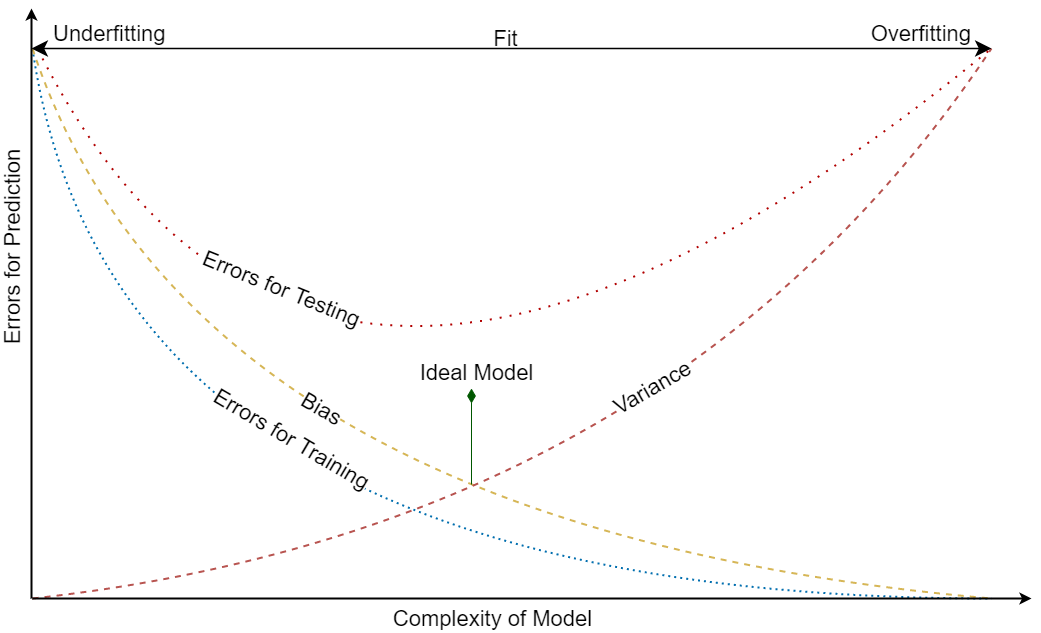

The diagram above was exported from draw.io. Its source (the exported page's mxGraphModel, read from the mxfile embedded in the PNG):
<mxGraphModel dx="2014" dy="1108" grid="1" gridSize="10" guides="1" tooltips="1" connect="1" arrows="1" fold="1" page="1" pageScale="1" pageWidth="1169" pageHeight="827" math="0" shadow="0">
  <root>
    <mxCell id="0" />
    <mxCell id="1" parent="0" />
    <mxCell id="elcBWUR2KeZ3RY8W1XJq-10" value="" style="endArrow=none;html=1;curved=1;endFill=0;dashed=1;dashPattern=1 2;fillColor=#1ba1e2;strokeColor=#006EAF;strokeWidth=2;endSize=12;startSize=12;" parent="1" edge="1">
      <mxGeometry relative="1" as="geometry">
        <mxPoint x="41" y="240" as="sourcePoint" />
        <mxPoint x="1000" y="790" as="targetPoint" />
        <Array as="points">
          <mxPoint x="120" y="790" />
        </Array>
      </mxGeometry>
    </mxCell>
    <mxCell id="elcBWUR2KeZ3RY8W1XJq-11" value="Errors for Training" style="edgeLabel;resizable=0;html=1;align=center;verticalAlign=middle;rotation=30.5;fontSize=22;" parent="elcBWUR2KeZ3RY8W1XJq-10" connectable="0" vertex="1">
      <mxGeometry relative="1" as="geometry">
        <mxPoint x="17" y="-160" as="offset" />
      </mxGeometry>
    </mxCell>
    <mxCell id="elcBWUR2KeZ3RY8W1XJq-18" value="" style="endArrow=none;html=1;shadow=0;dashed=1;sketch=0;startSize=12;endSize=12;endFill=0;fillColor=#fff2cc;strokeColor=#d6b656;strokeWidth=2;curved=1;" parent="1" edge="1">
      <mxGeometry relative="1" as="geometry">
        <mxPoint x="41" y="240" as="sourcePoint" />
        <mxPoint x="1000" y="790" as="targetPoint" />
        <Array as="points">
          <mxPoint x="200" y="720" />
        </Array>
      </mxGeometry>
    </mxCell>
    <mxCell id="elcBWUR2KeZ3RY8W1XJq-19" value="Bias" style="edgeLabel;resizable=0;html=1;align=center;verticalAlign=middle;rotation=30;fontSize=22;" parent="elcBWUR2KeZ3RY8W1XJq-18" connectable="0" vertex="1">
      <mxGeometry relative="1" as="geometry">
        <mxPoint x="-18" y="-133" as="offset" />
      </mxGeometry>
    </mxCell>
    <mxCell id="elcBWUR2KeZ3RY8W1XJq-22" value="" style="endArrow=none;html=1;shadow=0;dashed=1;sketch=0;startSize=12;endSize=12;endFill=0;fillColor=#f8cecc;strokeColor=#b85450;strokeWidth=2;curved=1;" parent="1" edge="1">
      <mxGeometry relative="1" as="geometry">
        <mxPoint x="41" y="790" as="sourcePoint" />
        <mxPoint x="1000" y="240" as="targetPoint" />
        <Array as="points">
          <mxPoint x="680" y="720" />
        </Array>
      </mxGeometry>
    </mxCell>
    <mxCell id="elcBWUR2KeZ3RY8W1XJq-23" value="Variance" style="edgeLabel;resizable=0;html=1;align=center;verticalAlign=middle;rotation=-30;fontSize=22;" parent="elcBWUR2KeZ3RY8W1XJq-22" connectable="0" vertex="1">
      <mxGeometry relative="1" as="geometry">
        <mxPoint x="13" y="-144" as="offset" />
      </mxGeometry>
    </mxCell>
    <mxCell id="elcBWUR2KeZ3RY8W1XJq-24" value="Errors for Prediction" style="edgeLabel;resizable=0;html=1;align=center;verticalAlign=middle;rotation=-90;fontSize=22;" parent="1" connectable="0" vertex="1">
      <mxGeometry x="21.004026887611246" y="440.0038758402379" as="geometry" />
    </mxCell>
    <mxCell id="elcBWUR2KeZ3RY8W1XJq-25" value="" style="endArrow=classic;html=1;shadow=0;sketch=0;startSize=12;endSize=12;strokeWidth=1.5;curved=1;startArrow=classic;startFill=1;" parent="1" edge="1">
      <mxGeometry relative="1" as="geometry">
        <mxPoint x="40" y="240" as="sourcePoint" />
        <mxPoint x="1000" y="240" as="targetPoint" />
      </mxGeometry>
    </mxCell>
    <mxCell id="elcBWUR2KeZ3RY8W1XJq-26" value="Fit" style="edgeLabel;resizable=0;html=1;align=center;verticalAlign=middle;fontSize=22;labelBackgroundColor=none;" parent="elcBWUR2KeZ3RY8W1XJq-25" connectable="0" vertex="1">
      <mxGeometry relative="1" as="geometry">
        <mxPoint x="-7" y="-10" as="offset" />
      </mxGeometry>
    </mxCell>
    <mxCell id="elcBWUR2KeZ3RY8W1XJq-27" value="Underfitting" style="edgeLabel;resizable=0;html=1;align=left;verticalAlign=bottom;fontSize=22;" parent="elcBWUR2KeZ3RY8W1XJq-25" connectable="0" vertex="1">
      <mxGeometry x="-1" relative="1" as="geometry">
        <mxPoint x="20" as="offset" />
      </mxGeometry>
    </mxCell>
    <mxCell id="elcBWUR2KeZ3RY8W1XJq-28" value="Overfitting" style="edgeLabel;resizable=0;html=1;align=right;verticalAlign=bottom;fontSize=22;" parent="elcBWUR2KeZ3RY8W1XJq-25" connectable="0" vertex="1">
      <mxGeometry x="1" relative="1" as="geometry">
        <mxPoint x="-20" as="offset" />
      </mxGeometry>
    </mxCell>
    <mxCell id="elcBWUR2KeZ3RY8W1XJq-32" value="" style="endArrow=none;html=1;curved=1;endFill=0;dashed=1;dashPattern=1 4;fillColor=#e51400;strokeColor=#B20000;strokeWidth=2;endSize=12;startSize=12;" parent="1" edge="1">
      <mxGeometry relative="1" as="geometry">
        <mxPoint x="51" y="250" as="sourcePoint" />
        <mxPoint x="1000" y="240" as="targetPoint" />
        <Array as="points">
          <mxPoint x="330" y="790" />
        </Array>
      </mxGeometry>
    </mxCell>
    <mxCell id="elcBWUR2KeZ3RY8W1XJq-33" value="Errors for Testing" style="edgeLabel;resizable=0;html=1;align=center;verticalAlign=middle;rotation=22.1;fontSize=22;" parent="elcBWUR2KeZ3RY8W1XJq-32" connectable="0" vertex="1">
      <mxGeometry relative="1" as="geometry">
        <mxPoint x="-140" y="-228" as="offset" />
      </mxGeometry>
    </mxCell>
    <mxCell id="elcBWUR2KeZ3RY8W1XJq-34" value="Complexity of Model" style="edgeLabel;resizable=0;html=1;align=center;verticalAlign=middle;rotation=0;fontSize=22;" parent="1" connectable="0" vertex="1">
      <mxGeometry x="500.00402688761125" y="810.0038758402379" as="geometry" />
    </mxCell>
    <mxCell id="elcBWUR2KeZ3RY8W1XJq-35" value="" style="endArrow=diamondThin;html=1;shadow=0;sketch=0;startSize=12;endSize=12;strokeWidth=1;curved=1;endFill=1;fillColor=#008a00;strokeColor=#005700;" parent="1" edge="1">
      <mxGeometry width="50" height="50" relative="1" as="geometry">
        <mxPoint x="480" y="676" as="sourcePoint" />
        <mxPoint x="480" y="580" as="targetPoint" />
      </mxGeometry>
    </mxCell>
    <mxCell id="elcBWUR2KeZ3RY8W1XJq-36" value="Ideal Model" style="text;html=1;align=center;verticalAlign=middle;resizable=0;points=[];autosize=1;fontSize=22;" parent="1" vertex="1">
      <mxGeometry x="420" y="550" width="130" height="30" as="geometry" />
    </mxCell>
    <mxCell id="elcBWUR2KeZ3RY8W1XJq-6" value="" style="endArrow=classic;html=1;rounded=0;endFill=1;strokeWidth=2;" parent="1" edge="1">
      <mxGeometry width="50" height="50" relative="1" as="geometry">
        <mxPoint x="40" y="790" as="sourcePoint" />
        <mxPoint x="40" y="200" as="targetPoint" />
      </mxGeometry>
    </mxCell>
    <mxCell id="elcBWUR2KeZ3RY8W1XJq-7" value="" style="endArrow=classic;html=1;rounded=0;endFill=1;strokeWidth=2;" parent="1" edge="1">
      <mxGeometry width="50" height="50" relative="1" as="geometry">
        <mxPoint x="41" y="790" as="sourcePoint" />
        <mxPoint x="1040" y="790" as="targetPoint" />
      </mxGeometry>
    </mxCell>
  </root>
</mxGraphModel>